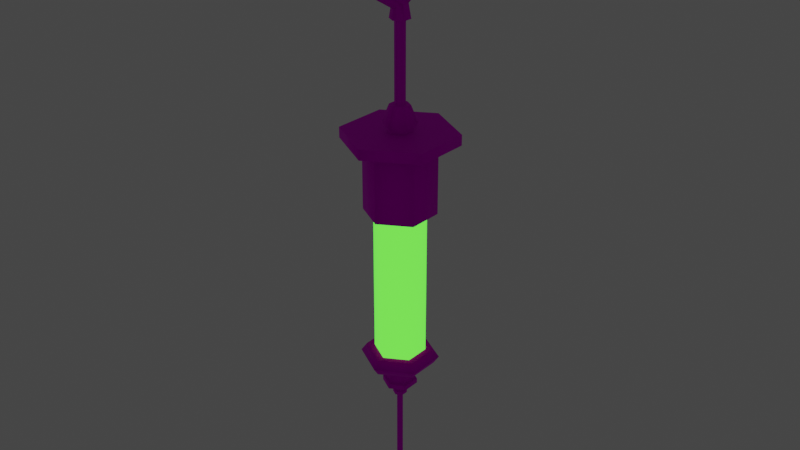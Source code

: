 # Source: syringe.blend  (saved by Blender 4.1.24; exported with 4.5.12 LTS)
import bpy
from mathutils import Matrix  # noqa: F401  (used for matrix-valued properties, if any)

bpy.ops.wm.read_factory_settings(use_empty=True)
scene = bpy.context.scene
scene.name = 'Scene'

# ---- collections
col_collection = bpy.data.collections.new('Collection'); scene.collection.children.link(col_collection)

# ---- images (referenced by path relative to the original .blend; pixels are not part of the script)
import os
ASSET_DIR = os.environ.get("B2B_ASSET_DIR", "")  # directory of the original .blend (textures are referenced by path, not embedded)
HERE = os.path.dirname(os.path.abspath(__file__))  # packed textures are extracted next to this script under _unpacked/

def load_image(name, relpath, width, height, colorspace="sRGB"):
    """Load a texture the original file referenced (path relative to the .blend, or extracted next to this script)."""
    p = next((c for c in (os.path.join(HERE, relpath), os.path.join(ASSET_DIR, relpath)) if relpath and os.path.exists(c)), "")
    if p:
        img = bpy.data.images.load(p, check_existing=True)
        img.name = name
    else:  # same state as the original file: an image datablock whose file is absent (Cycles renders it pink)
        img = bpy.data.images.new(name, width, height)
        img.source = "FILE"
        img.filepath = "//" + (relpath or name)
    img.colorspace_settings.name = colorspace
    return img
img_syringe_uvss_png = load_image('syringe uvss.png', 'syringe uvss.png', 1024, 1024, 'sRGB')

# ---- materials (node trees are filled in below, after node groups)
mat_material_001 = bpy.data.materials.new('Material.001')
mat_material_001.use_transparent_shadow = False
mat_glass = bpy.data.materials.new('glass')
mat_glass.use_transparent_shadow = False

# ---- node groups
ng_auto_smooth = bpy.data.node_groups.new('Auto Smooth', 'GeometryNodeTree')
_s = ng_auto_smooth.interface.new_socket(name='Geometry', in_out='OUTPUT', socket_type='NodeSocketGeometry')
_s = ng_auto_smooth.interface.new_socket(name='Geometry', in_out='INPUT', socket_type='NodeSocketGeometry')
_s = ng_auto_smooth.interface.new_socket(name='Angle', in_out='INPUT', socket_type='NodeSocketFloat')
_s.subtype = 'ANGLE'
_s.min_value = 0.0
_s.max_value = 3.142
ng_auto_smooth.is_modifier = True
_N = ng_auto_smooth.nodes; _L = ng_auto_smooth.links
n0 = _N.new('NodeGroupOutput'); n0.name = 'Group Output'; n0.location = (480, -100)
n1 = _N.new('NodeGroupInput'); n1.name = 'Group Input'; n1.location = (-420, -300)
n2 = _N.new('NodeGroupInput'); n2.name = 'Group Input.001'; n2.location = (-60, -100)
n3 = _N.new('GeometryNodeSetShadeSmooth'); n3.name = 'Set Shade Smooth'; n3.location = (120, -100)
n3.domain = 'EDGE'
n4 = _N.new('GeometryNodeSetShadeSmooth'); n4.name = 'Set Shade Smooth.001'; n4.location = (300, -100)
n5 = _N.new('GeometryNodeInputMeshEdgeAngle'); n5.name = 'Edge Angle'; n5.location = (-420, -220)
n6 = _N.new('GeometryNodeInputEdgeSmooth'); n6.name = 'Is Edge Smooth'; n6.location = (-60, -160)
n7 = _N.new('GeometryNodeInputShadeSmooth'); n7.name = 'Is Face Smooth'; n7.location = (-240, -340)
n8 = _N.new('FunctionNodeBooleanMath'); n8.name = 'Boolean Math'; n8.location = (-60, -220)
n9 = _N.new('FunctionNodeCompare'); n9.name = 'Compare'; n9.location = (-240, -180)
n9.operation = 'LESS_EQUAL'
_L.new(n5.outputs[0], n9.inputs[0])
_L.new(n4.outputs[0], n0.inputs[0])
_L.new(n1.outputs[1], n9.inputs[1])
_L.new(n9.outputs[0], n8.inputs[0])
_L.new(n7.outputs[0], n8.inputs[1])
_L.new(n2.outputs[0], n3.inputs[0])
_L.new(n6.outputs[0], n3.inputs[1])
_L.new(n3.outputs[0], n4.inputs[0])
_L.new(n8.outputs[0], n3.inputs[2])
n0.is_active_output = True

# ---- material node trees
mat_material_001.use_nodes = True; mat_material_001.node_tree.nodes.clear()
_N = mat_material_001.node_tree.nodes; _L = mat_material_001.node_tree.links
n0 = _N.new('ShaderNodeBsdfPrincipled'); n0.name = 'Principled BSDF'; n0.location = (57, 450)
n0.distribution = 'GGX'
n0.subsurface_method = 'RANDOM_WALK_SKIN'
n0.inputs[1].default_value = 0.68
n0.inputs[2].default_value = 0.6709
n0.inputs[3].default_value = 1.45
n0.inputs[13].default_value = 0.0
n0.inputs[24].default_value = 0.01236
n0.inputs[27].default_value = (0.0, 0.0, 0.0, 1.0)
n0.inputs[28].default_value = 1.0
n1 = _N.new('ShaderNodeOutputMaterial'); n1.name = 'Material Output'; n1.location = (524, 357)
n2 = _N.new('ShaderNodeTexImage'); n2.name = 'Image Texture'; n2.location = (-573, 273)
n2.image = img_syringe_uvss_png
n2.interpolation = 'Closest'
n3 = _N.new('ShaderNodeMix'); n3.name = 'Mix'; n3.location = (-312, 225)
n3.data_type = 'RGBA'
n3.inputs[0].default_value = 0.68
n3.inputs[7].default_value = (1.0, 1.0, 1.0, 1.0)
n4 = _N.new('ShaderNodeMix'); n4.name = 'Mix.001'; n4.location = (-217, 3)
n4.data_type = 'RGBA'
n4.inputs[0].default_value = 0.3455
n4.inputs[6].default_value = (1.0, 1.0, 1.0, 1.0)
_L.new(n0.outputs[0], n1.inputs[0])
_L.new(n2.outputs[0], n0.inputs[0])
_L.new(n2.outputs[0], n3.inputs[6])
_L.new(n3.outputs[2], n4.inputs[7])
_L.new(n4.outputs[2], n0.inputs[14])
n1.is_active_output = True
mat_glass.use_nodes = True; mat_glass.node_tree.nodes.clear()
_N = mat_glass.node_tree.nodes; _L = mat_glass.node_tree.links
n0 = _N.new('ShaderNodeOutputMaterial'); n0.name = 'Material Output'; n0.location = (1198, 316)
n1 = _N.new('ShaderNodeBsdfPrincipled'); n1.name = 'Principled BSDF'; n1.location = (869, 337)
n1.distribution = 'GGX'
n1.subsurface_method = 'RANDOM_WALK_SKIN'
n1.inputs[0].default_value = (0.05683, 0.7088, 0.02038, 1.0)
n1.inputs[1].default_value = 0.8618
n1.inputs[2].default_value = 0.4491
n1.inputs[3].default_value = 1.45
n1.inputs[11].default_value = 1.674
n1.inputs[13].default_value = 0.5145
n1.inputs[24].default_value = 0.1491
n1.inputs[27].default_value = (0.08757, 0.8724, 0.04081, 1.0)
n1.inputs[28].default_value = 1.9
_L.new(n1.outputs[0], n0.inputs[0])
n0.is_active_output = True

# ---- world
world_world = bpy.data.worlds.new('World'); scene.world = world_world
world_world.use_nodes = True; world_world.node_tree.nodes.clear()
_N = world_world.node_tree.nodes; _L = world_world.node_tree.links
n0 = _N.new('ShaderNodeOutputWorld'); n0.name = 'World Output'; n0.location = (300, 300)
n1 = _N.new('ShaderNodeBackground'); n1.name = 'Background'; n1.location = (10, 300)
n1.inputs[0].default_value = (0.05088, 0.05088, 0.05088, 1.0)
_L.new(n1.outputs[0], n0.inputs[0])
n0.is_active_output = True
world_world.color = (0.05088, 0.05088, 0.05088)
world_world.use_sun_shadow = False
world_world.sun_shadow_jitter_overblur = 0.0

# ---- lights
light_sun = bpy.data.lights.new('Sun', 'POINT')
light_sun.transmission_factor = 0.0
light_sun.energy = 79.1
light_sun.shadow_soft_size = 0.125
light_sun.shadow_maximum_resolution = 0.006
light_sun.use_absolute_resolution = True

# ---- meshes
me_cylinder = bpy.data.meshes.new('Cylinder')
me_cylinder.from_pydata([(0.0, 0.1399, 2.776), (0.0, 0.1399, 3.602), (0.1212, 0.06996, 2.776), (0.1212, 0.06996, 3.602), (0.1212, -0.06996, 2.776), (0.1212, -0.06996, 3.602), (-1.223e-08, -0.1399, 2.776), (-1.223e-08, -0.1399, 3.602), (-0.1212, -0.06996, 2.776), (-0.1212, -0.06996, 3.602), (-0.1212, 0.06996, 2.776), (-0.1212, 0.06996, 3.602), (0.1681, 0.09705, 3.602), (9.615e-10, 0.1941, 3.602), (0.1681, -0.09705, 3.602), (-1.601e-08, -0.1941, 3.602), (-0.1681, -0.09705, 3.602), (-0.1681, 0.09705, 3.602), (0.1681, 0.09705, 3.926), (9.615e-10, 0.1941, 3.926), (0.1681, -0.09705, 3.926), (-1.601e-08, -0.1941, 3.926), (-0.1681, -0.09705, 3.926), (-0.1681, 0.09705, 3.926), (0.1199, 0.06924, 3.988), (-7.374e-10, 0.1385, 3.988), (0.1199, -0.06924, 3.988), (-1.284e-08, -0.1385, 3.988), (-0.1199, -0.06924, 3.988), (-0.1199, 0.06924, 3.988), (0.2673, 0.1543, 3.988), (7.51e-09, 0.3086, 3.988), (0.2673, -0.1543, 3.988), (-1.947e-08, -0.3086, 3.988), (-0.2673, -0.1543, 3.988), (-0.2673, 0.1543, 3.988), (0.2673, 0.1543, 4.045), (7.51e-09, 0.3086, 4.045), (0.2673, -0.1543, 4.045), (-1.947e-08, -0.3086, 4.045), (-0.2673, -0.1543, 4.045), (-0.2673, 0.1543, 4.045), (0.05548, 0.03203, 4.045), (1.559e-09, 0.06407, 4.045), (0.05548, -0.03203, 4.045), (-4.042e-09, -0.06407, 4.045), (-0.05548, -0.03203, 4.045), (-0.05548, 0.03203, 4.045), (0.07876, 0.04547, 4.094), (2.734e-09, 0.09094, 4.094), (0.07876, -0.04547, 4.094), (-5.216e-09, -0.09094, 4.094), (-0.07876, -0.04547, 4.094), (-0.07876, 0.04547, 4.094), (0.04769, 0.02753, 4.185), (1.656e-09, 0.05507, 4.185), (0.04769, -0.02753, 4.185), (-3.159e-09, -0.05507, 4.185), (-0.04769, -0.02753, 4.185), (-0.04769, 0.02753, 4.185), (2.069e-08, 0.2585, 4.79), (0.03573, 0.2248, 4.809), (2.069e-08, 0.1911, 4.829), (-0.03573, 0.2248, 4.809), (2.069e-08, 0.2585, 5.088), (0.03573, 0.2248, 5.069), (2.935e-08, 0.1911, 5.05), (-0.03573, 0.2248, 5.069), (3.801e-08, -1.001e-07, 5.238), (0.03573, -2.502e-07, 5.199), (3.801e-08, -7.506e-08, 5.16), (-0.03573, -2.502e-07, 5.199), (5.533e-08, -0.2585, 5.088), (0.03573, -0.2248, 5.069), (3.801e-08, -0.1911, 5.05), (-0.03573, -0.2248, 5.069), (3.801e-08, -0.2585, 4.79), (0.03573, -0.2248, 4.809), (3.801e-08, -0.1911, 4.829), (-0.03573, -0.2248, 4.809), (2.935e-08, -2.585e-07, 4.719), (0.02491, 0.01438, 4.185), (8.646e-10, 0.02876, 4.185), (0.02491, -0.01438, 4.185), (-1.65e-09, -0.02876, 4.185), (-0.02491, -0.01438, 4.185), (-0.02491, 0.01438, 4.185), (0.02491, 0.01438, 4.615), (8.646e-10, 0.02876, 4.615), (0.02491, -0.01438, 4.615), (-1.65e-09, -0.02876, 4.615), (-0.02491, -0.01438, 4.615), (-0.02491, 0.01438, 4.615), (0.0469, 0.02708, 4.615), (1.628e-09, 0.05415, 4.615), (0.0469, -0.02708, 4.615), (-3.106e-09, -0.05415, 4.615), (-0.0469, -0.02708, 4.615), (-0.0469, 0.02708, 4.615), (0.03573, 0.02063, 4.691), (2.069e-08, 0.04532, 4.667), (0.03573, -0.02063, 4.691), (2.373e-08, -0.04544, 4.667), (-0.03573, -0.02063, 4.691), (-0.03573, 0.02063, 4.691), (5.188e-10, 0.1829, 2.78), (0.1584, 0.09146, 2.78), (0.1584, -0.09146, 2.78), (-1.547e-08, -0.1829, 2.78), (-0.1584, -0.09146, 2.78), (-0.1584, 0.09146, 2.78), (1.754e-09, 0.2149, 2.735), (0.1862, 0.1075, 2.735), (0.1862, -0.1075, 2.735), (-1.704e-08, -0.2149, 2.735), (-0.1862, -0.1075, 2.735), (-0.1862, 0.1075, 2.735), (6.154e-10, 0.186, 2.693), (0.1611, 0.09301, 2.693), (0.1611, -0.09301, 2.693), (-1.565e-08, -0.186, 2.693), (-0.1611, -0.09301, 2.693), (-0.1611, 0.09301, 2.693), (4.423e-10, 0.07775, 2.644), (0.06733, 0.03887, 2.644), (0.06733, -0.03887, 2.644), (-6.354e-09, -0.07775, 2.644), (-0.06733, -0.03887, 2.644), (-0.06733, 0.03887, 2.644), (4.423e-10, 0.07775, 2.577), (0.06733, 0.03887, 2.577), (0.06733, -0.03887, 2.577), (-6.354e-09, -0.07775, 2.577), (-0.06733, -0.03887, 2.577), (-0.06733, 0.03887, 2.577), (5.428e-10, 0.0954, 2.577), (0.08262, 0.0477, 2.577), (0.08262, -0.0477, 2.577), (-7.797e-09, -0.0954, 2.577), (-0.08262, -0.0477, 2.577), (-0.08262, 0.0477, 2.577), (5.428e-10, 0.0954, 2.551), (0.08262, 0.0477, 2.551), (0.08262, -0.0477, 2.551), (-7.797e-09, -0.0954, 2.551), (-0.08262, -0.0477, 2.551), (-0.08262, 0.0477, 2.551), (-1.541e-09, 0.0297, 2.551), (0.02572, 0.01485, 2.551), (0.02572, -0.01485, 2.551), (-4.138e-09, -0.0297, 2.551), (-0.02572, -0.01485, 2.551), (-0.02572, 0.01485, 2.551), (-1.541e-09, 0.0297, 2.498), (0.02572, 0.01485, 2.498), (0.02572, -0.01485, 2.498), (-4.138e-09, -0.0297, 2.498), (-0.02572, -0.01485, 2.498), (-0.02572, 0.01485, 2.498), (-1.832e-09, 0.03908, 2.498), (0.03385, 0.01954, 2.498), (0.03385, -0.01954, 2.498), (-5.249e-09, -0.03908, 2.498), (-0.03385, -0.01954, 2.498), (-0.03385, 0.01954, 2.498), (-1.832e-09, 0.03908, 2.48), (0.03385, 0.01954, 2.48), (0.03385, -0.01954, 2.48), (-5.249e-09, -0.03908, 2.48), (-0.03385, -0.01954, 2.48), (-0.03385, 0.01954, 2.48), (-1.493e-09, 0.01662, 2.48), (0.01439, 0.00831, 2.48), (0.01439, -0.00831, 2.48), (-2.946e-09, -0.01662, 2.48), (-0.01439, -0.00831, 2.48), (-0.01439, 0.00831, 2.48), (-2.946e-09, -0.01662, 1.806), (0.01439, 0.00831, 1.852), (-1.493e-09, 0.01662, 1.867), (-0.01439, -0.00831, 1.822), (-0.01439, 0.00831, 1.852), (0.01439, -0.00831, 1.822)], [], [(0, 1, 3, 2), (2, 3, 5, 4), (4, 5, 7, 6), (6, 7, 9, 8), (5, 3, 12, 14), (8, 9, 11, 10), (10, 11, 1, 0), (13, 17, 23, 19), (11, 9, 16, 17), (3, 1, 13, 12), (7, 5, 14, 15), (1, 11, 17, 13), (9, 7, 15, 16), (16, 15, 21, 22), (14, 12, 18, 20), (17, 16, 22, 23), (15, 14, 20, 21), (12, 13, 19, 18), (23, 22, 28, 29), (21, 20, 26, 27), (18, 19, 25, 24), (19, 23, 29, 25), (22, 21, 27, 28), (20, 18, 24, 26), (25, 29, 35, 31), (28, 27, 33, 34), (26, 24, 30, 32), (29, 28, 34, 35), (27, 26, 32, 33), (24, 25, 31, 30), (35, 34, 40, 41), (33, 32, 38, 39), (30, 31, 37, 36), (31, 35, 41, 37), (34, 33, 39, 40), (32, 30, 36, 38), (36, 37, 43, 42), (37, 41, 47, 43), (40, 39, 45, 46), (38, 36, 42, 44), (41, 40, 46, 47), (39, 38, 44, 45), (46, 45, 51, 52), (44, 42, 48, 50), (47, 46, 52, 53), (45, 44, 50, 51), (42, 43, 49, 48), (43, 47, 53, 49), (51, 50, 56, 57), (48, 49, 55, 54), (49, 53, 59, 55), (52, 51, 57, 58), (50, 48, 54, 56), (53, 52, 58, 59), (60, 64, 65, 61), (61, 65, 66, 62), (62, 66, 67, 63), (63, 67, 64, 60), (64, 68, 69, 65), (65, 69, 70, 66), (66, 70, 71, 67), (67, 71, 68, 64), (68, 72, 73, 69), (69, 73, 74, 70), (70, 74, 75, 71), (71, 75, 72, 68), (72, 76, 77, 73), (73, 77, 78, 74), (74, 78, 79, 75), (75, 79, 76, 72), (77, 76, 102, 101), (99, 61, 62, 80), (80, 62, 63, 104), (60, 61, 99, 100), (58, 57, 84, 85), (56, 54, 81, 83), (59, 58, 85, 86), (57, 56, 83, 84), (54, 55, 82, 81), (55, 59, 86, 82), (82, 86, 92, 88), (85, 84, 90, 91), (83, 81, 87, 89), (86, 85, 91, 92), (84, 83, 89, 90), (81, 82, 88, 87), (91, 90, 96, 97), (89, 87, 93, 95), (92, 91, 97, 98), (90, 89, 95, 96), (87, 88, 94, 93), (88, 92, 98, 94), (95, 101, 102, 96), (98, 104, 100, 94), (96, 102, 103, 97), (93, 99, 101, 95), (97, 103, 104, 98), (94, 100, 99, 93), (2, 4, 107, 106), (8, 10, 110, 109), (0, 2, 106, 105), (4, 6, 108, 107), (10, 0, 105, 110), (6, 8, 109, 108), (108, 109, 115, 114), (106, 107, 113, 112), (109, 110, 116, 115), (107, 108, 114, 113), (105, 106, 112, 111), (110, 105, 111, 116), (113, 114, 120, 119), (111, 112, 118, 117), (116, 111, 117, 122), (114, 115, 121, 120), (112, 113, 119, 118), (115, 116, 122, 121), (118, 119, 125, 124), (121, 122, 128, 127), (119, 120, 126, 125), (117, 118, 124, 123), (122, 117, 123, 128), (120, 121, 127, 126), (128, 123, 129, 134), (126, 127, 133, 132), (124, 125, 131, 130), (127, 128, 134, 133), (125, 126, 132, 131), (123, 124, 130, 129), (133, 134, 140, 139), (131, 132, 138, 137), (129, 130, 136, 135), (134, 129, 135, 140), (132, 133, 139, 138), (130, 131, 137, 136), (140, 135, 141, 146), (138, 139, 145, 144), (136, 137, 143, 142), (139, 140, 146, 145), (137, 138, 144, 143), (135, 136, 142, 141), (145, 146, 152, 151), (143, 144, 150, 149), (141, 142, 148, 147), (146, 141, 147, 152), (144, 145, 151, 150), (142, 143, 149, 148), (150, 151, 157, 156), (148, 149, 155, 154), (151, 152, 158, 157), (149, 150, 156, 155), (147, 148, 154, 153), (152, 147, 153, 158), (157, 158, 164, 163), (155, 156, 162, 161), (153, 154, 160, 159), (158, 153, 159, 164), (156, 157, 163, 162), (154, 155, 161, 160), (164, 159, 165, 170), (162, 163, 169, 168), (160, 161, 167, 166), (163, 164, 170, 169), (161, 162, 168, 167), (159, 160, 166, 165), (169, 170, 176, 175), (167, 168, 174, 173), (165, 166, 172, 171), (170, 165, 171, 176), (168, 169, 175, 174), (166, 167, 173, 172), (174, 175, 180, 177), (172, 173, 182, 178), (175, 176, 181, 180), (173, 174, 177, 182), (171, 172, 178, 179), (176, 171, 179, 181), (179, 177, 180, 181), (178, 182, 177, 179), (63, 60, 100, 104), (78, 80, 103, 79), (77, 101, 80, 78), (76, 79, 103, 102), (99, 80, 101), (104, 103, 80)])
me_cylinder.polygons.foreach_set('use_smooth', [True] * 184)
me_cylinder.polygons.foreach_set('material_index', [1, 1, 1, 1, 0, 1, 1, 0, 0, 0, 0, 0, 0, 0, 0, 0, 0, 0, 0, 0, 0, 0, 0, 0, 0, 0, 0, 0, 0, 0, 0, 0, 0, 0, 0, 0, 0, 0, 0, 0, 0, 0, 0, 0, 0, 0, 0, 0, 0, 0, 0, 0, 0, 0, 0, 0, 0, 0, 0, 0, 0, 0, 0, 0, 0, 0, 0, 0, 0, 0, 0, 0, 0, 0, 0, 0, 0, 0, 0, 0, 0, 0, 0, 0, 0, 0, 0, 0, 0, 0, 0, 0, 0, 0, 0, 0, 0, 0, 0, 0, 0, 0, 0, 0, 0, 0, 0, 0, 0, 0, 0, 0, 0, 0, 0, 0, 0, 0, 0, 0, 0, 0, 0, 0, 0, 0, 0, 0, 0, 0, 0, 0, 0, 0, 0, 0, 0, 0, 0, 0, 0, 0, 0, 0, 0, 0, 0, 0, 0, 0, 0, 0, 0, 0, 0, 0, 0, 0, 0, 0, 0, 0, 0, 0, 0, 0, 0, 0, 0, 0, 0, 0, 0, 0, 0, 0, 0, 0, 0, 0, 0, 0, 0, 0])
_k = set([(0, 2), (0, 10), (1, 3), (1, 11), (2, 4), (3, 5), (4, 6), (5, 7), (6, 8), (7, 9), (8, 10), (9, 11), (12, 13), (12, 14), (13, 17), (14, 15), (15, 16), (16, 17), (24, 25), (24, 26), (25, 29), (26, 27), (27, 28), (28, 29), (30, 31), (30, 32), (31, 35), (32, 33), (33, 34), (34, 35), (36, 37), (36, 38), (37, 41), (38, 39), (39, 40), (40, 41), (42, 43), (42, 44), (43, 47), (44, 45), (45, 46), (46, 47), (54, 55), (54, 56), (55, 59), (56, 57), (57, 58), (58, 59), (81, 82), (81, 83), (82, 86), (83, 84), (84, 85), (85, 86), (87, 88), (87, 89), (88, 92), (89, 90), (90, 91), (91, 92), (93, 94), (93, 95), (94, 98), (95, 96), (96, 97), (97, 98), (99, 100), (100, 104), (101, 102), (102, 103), (123, 124), (123, 128), (124, 125), (125, 126), (126, 127), (127, 128), (129, 130), (129, 134), (130, 131), (131, 132), (132, 133), (133, 134), (135, 136), (135, 140), (136, 137), (137, 138), (138, 139), (139, 140), (141, 142), (141, 146), (142, 143), (143, 144), (144, 145), (145, 146), (147, 148), (147, 152), (148, 149), (149, 150), (150, 151), (151, 152), (153, 154), (153, 158), (154, 155), (155, 156), (156, 157), (157, 158), (159, 160), (159, 164), (160, 161), (161, 162), (162, 163), (163, 164), (165, 166), (165, 170), (166, 167), (167, 168), (168, 169), (169, 170), (171, 172), (171, 176), (172, 173), (173, 174), (174, 175), (175, 176), (177, 180), (177, 182), (178, 179), (178, 182), (179, 181), (180, 181)])
me_cylinder.attributes.new('sharp_edge', 'BOOLEAN', 'EDGE').data.foreach_set('value', [ (min(e.vertices), max(e.vertices)) in _k for e in me_cylinder.edges])
_uv = me_cylinder.uv_layers.new(name='UVMap')
_uv.uv.foreach_set('vector', [0.6054, 0.3287, 0.3015, 0.3287, 0.3015, 0.2772, 0.6054, 0.2772, 0.6054, 0.2772, 0.3015, 0.2772, 0.3015, 0.2256, 0.6054, 0.2256, 0.6054, 0.2256, 0.3015, 0.2256, 0.3015, 0.1741, 0.6054, 0.1741, 0.6054, 0.1741, 0.3015, 0.1741, 0.3015, 0.1226, 0.6054, 0.1226, 0.1916, 0.86, 0.1916, 0.9115, 0.1744, 0.9215, 0.1744, 0.85, 0.6054, 0.1226, 0.3015, 0.1226, 0.3015, 0.07107, 0.6054, 0.07107, 0.6054, 0.3802, 0.3015, 0.3802, 0.3015, 0.3287, 0.6054, 0.3287, 0.6965, 0.6241, 0.6965, 0.5572, 0.8119, 0.5572, 0.8119, 0.6241, 0.2809, 0.9115, 0.2809, 0.86, 0.2981, 0.85, 0.2981, 0.9215, 0.1916, 0.9115, 0.2363, 0.9373, 0.2363, 0.9572, 0.1744, 0.9215, 0.2363, 0.8342, 0.1916, 0.86, 0.1744, 0.85, 0.2363, 0.8143, 0.2363, 0.9373, 0.2809, 0.9115, 0.2981, 0.9215, 0.2363, 0.9572, 0.2809, 0.86, 0.2363, 0.8342, 0.2363, 0.8143, 0.2981, 0.85, 0.6965, 0.8943, 0.6965, 0.8274, 0.8119, 0.8274, 0.8119, 0.8943, 0.6965, 0.7605, 0.6965, 0.691, 0.8119, 0.691, 0.8119, 0.7605, 0.6965, 0.9638, 0.6965, 0.8943, 0.8119, 0.8943, 0.8119, 0.9638, 0.6965, 0.8274, 0.6965, 0.7605, 0.8119, 0.7605, 0.8119, 0.8274, 0.6965, 0.691, 0.6965, 0.6241, 0.8119, 0.6241, 0.8119, 0.691, 0.8119, 0.9638, 0.8119, 0.8943, 0.8417, 0.8943, 0.8417, 0.9638, 0.8119, 0.8274, 0.8119, 0.7605, 0.8417, 0.7605, 0.8417, 0.8274, 0.8119, 0.691, 0.8119, 0.6241, 0.8417, 0.6241, 0.8417, 0.691, 0.8119, 0.6241, 0.8119, 0.5572, 0.8417, 0.5572, 0.8417, 0.6241, 0.8119, 0.8943, 0.8119, 0.8274, 0.8417, 0.8274, 0.8417, 0.8943, 0.8119, 0.7605, 0.8119, 0.691, 0.8417, 0.691, 0.8417, 0.7605, 0.5191, 0.8346, 0.5632, 0.8091, 0.6175, 0.8404, 0.5191, 0.8972, 0.5632, 0.7581, 0.5191, 0.7326, 0.5191, 0.67, 0.6175, 0.7268, 0.4749, 0.7581, 0.4749, 0.8091, 0.4207, 0.8404, 0.4207, 0.7268, 0.5632, 0.8091, 0.5632, 0.7581, 0.6175, 0.7268, 0.6175, 0.8404, 0.5191, 0.7326, 0.4749, 0.7581, 0.4207, 0.7268, 0.5191, 0.67, 0.4749, 0.8091, 0.5191, 0.8346, 0.5191, 0.8972, 0.4207, 0.8404, 0.651, 0.9671, 0.651, 0.8535, 0.6719, 0.8535, 0.6719, 0.9671, 0.651, 0.7398, 0.651, 0.6262, 0.6719, 0.6262, 0.6719, 0.7398, 0.651, 0.5126, 0.651, 0.399, 0.6719, 0.399, 0.6719, 0.5126, 0.651, 0.399, 0.651, 0.2853, 0.6719, 0.2853, 0.6719, 0.399, 0.651, 0.8535, 0.651, 0.7398, 0.6719, 0.7398, 0.6719, 0.8535, 0.651, 0.6262, 0.651, 0.5126, 0.6719, 0.5126, 0.6719, 0.6262, 0.6175, 0.4674, 0.6175, 0.581, 0.5395, 0.536, 0.5395, 0.5124, 0.6175, 0.581, 0.5191, 0.6378, 0.5191, 0.5478, 0.5395, 0.536, 0.4207, 0.581, 0.4207, 0.4674, 0.4986, 0.5124, 0.4986, 0.536, 0.5191, 0.4106, 0.6175, 0.4674, 0.5395, 0.5124, 0.5191, 0.5006, 0.5191, 0.6378, 0.4207, 0.581, 0.4986, 0.536, 0.5191, 0.5478, 0.4207, 0.4674, 0.5191, 0.4106, 0.5191, 0.5006, 0.4986, 0.5124, 0.2512, 0.6335, 0.2512, 0.6607, 0.2297, 0.6607, 0.2297, 0.6335, 0.2512, 0.6879, 0.2512, 0.7151, 0.2297, 0.7151, 0.2297, 0.6879, 0.2512, 0.6063, 0.2512, 0.6335, 0.2297, 0.6335, 0.2297, 0.6063, 0.2512, 0.6607, 0.2512, 0.6879, 0.2297, 0.6879, 0.2297, 0.6607, 0.2512, 0.7151, 0.2512, 0.7423, 0.2297, 0.7423, 0.2297, 0.7151, 0.2512, 0.7423, 0.2512, 0.7695, 0.2297, 0.7695, 0.2297, 0.7423, 0.2297, 0.6607, 0.2297, 0.6879, 0.1924, 0.6879, 0.1924, 0.6607, 0.2297, 0.7151, 0.2297, 0.7423, 0.1924, 0.7423, 0.1924, 0.7151, 0.2297, 0.7423, 0.2297, 0.7695, 0.1924, 0.7695, 0.1924, 0.7423, 0.2297, 0.6335, 0.2297, 0.6607, 0.1924, 0.6607, 0.1924, 0.6335, 0.2297, 0.6879, 0.2297, 0.7151, 0.1924, 0.7151, 0.1924, 0.6879, 0.2297, 0.6063, 0.2297, 0.6335, 0.1924, 0.6335, 0.1924, 0.6063, 0.9167, 0.4965, 0.9167, 0.5888, 0.8965, 0.5888, 0.8965, 0.4965, 0.8965, 0.4965, 0.8965, 0.5888, 0.8763, 0.5888, 0.8763, 0.4965, 0.9571, 0.4965, 0.9571, 0.5888, 0.9369, 0.5888, 0.9369, 0.4965, 0.9369, 0.4965, 0.9369, 0.5888, 0.9167, 0.5888, 0.9167, 0.4965, 0.9167, 0.5888, 0.9167, 0.681, 0.8965, 0.681, 0.8965, 0.5888, 0.8965, 0.5888, 0.8965, 0.681, 0.8763, 0.681, 0.8763, 0.5888, 0.9571, 0.5888, 0.9571, 0.681, 0.9369, 0.681, 0.9369, 0.5888, 0.9369, 0.5888, 0.9369, 0.681, 0.9167, 0.681, 0.9167, 0.5888, 0.9167, 0.681, 0.9167, 0.7732, 0.8965, 0.7732, 0.8965, 0.681, 0.8965, 0.681, 0.8965, 0.7732, 0.8763, 0.7732, 0.8763, 0.681, 0.9571, 0.681, 0.9571, 0.7732, 0.9369, 0.7732, 0.9369, 0.681, 0.9369, 0.681, 0.9369, 0.7732, 0.9167, 0.7732, 0.9167, 0.681, 0.9167, 0.7732, 0.9167, 0.8654, 0.8965, 0.8654, 0.8965, 0.7732, 0.8965, 0.7732, 0.8965, 0.8654, 0.8763, 0.8654, 0.8763, 0.7732, 0.9571, 0.7732, 0.9571, 0.8654, 0.9369, 0.8654, 0.9369, 0.7732, 0.9369, 0.7732, 0.9369, 0.8654, 0.9167, 0.8654, 0.9167, 0.7732, 0.8965, 0.8654, 0.9167, 0.8654, 0.9167, 0.9577, 0.8965, 0.9577, 0.8965, 0.4043, 0.8965, 0.4965, 0.8763, 0.4965, 0.8763, 0.4043, 0.9571, 0.4043, 0.9571, 0.4965, 0.9369, 0.4965, 0.9369, 0.4043, 0.9167, 0.4965, 0.8965, 0.4965, 0.8965, 0.4043, 0.9167, 0.4043, 0.7416, 0.2598, 0.7416, 0.2395, 0.7499, 0.2444, 0.7499, 0.2549, 0.7591, 0.2294, 0.7767, 0.2395, 0.7683, 0.2444, 0.7591, 0.2391, 0.7591, 0.2699, 0.7416, 0.2598, 0.7499, 0.2549, 0.7591, 0.2602, 0.7416, 0.2395, 0.7591, 0.2294, 0.7591, 0.2391, 0.7499, 0.2444, 0.7767, 0.2395, 0.7767, 0.2598, 0.7683, 0.2549, 0.7683, 0.2444, 0.7767, 0.2598, 0.7591, 0.2699, 0.7591, 0.2602, 0.7683, 0.2549, 0.8459, 0.1971, 0.8459, 0.2077, 0.6876, 0.2077, 0.6876, 0.1971, 0.8459, 0.1547, 0.8459, 0.1653, 0.6876, 0.1653, 0.6876, 0.1547, 0.8459, 0.1759, 0.8459, 0.1865, 0.6876, 0.1865, 0.6876, 0.1759, 0.8459, 0.1441, 0.8459, 0.1547, 0.6876, 0.1547, 0.6876, 0.1441, 0.8459, 0.1653, 0.8459, 0.1759, 0.6876, 0.1759, 0.6876, 0.1653, 0.8459, 0.1865, 0.8459, 0.1971, 0.6876, 0.1971, 0.6876, 0.1865, 0.895, 0.3584, 0.895, 0.3478, 0.9031, 0.3432, 0.9031, 0.3631, 0.8858, 0.3425, 0.8766, 0.3478, 0.8685, 0.3432, 0.8858, 0.3332, 0.8858, 0.3637, 0.895, 0.3584, 0.9031, 0.3631, 0.8858, 0.3731, 0.895, 0.3478, 0.8858, 0.3425, 0.8858, 0.3332, 0.9031, 0.3432, 0.8766, 0.3478, 0.8766, 0.3584, 0.8685, 0.3631, 0.8685, 0.3432, 0.8766, 0.3584, 0.8858, 0.3637, 0.8858, 0.3731, 0.8685, 0.3631, 0.9193, 0.3248, 0.9479, 0.3248, 0.9401, 0.3415, 0.921, 0.3447, 0.934, 0.2674, 0.959, 0.2811, 0.9442, 0.292, 0.9259, 0.2857, 0.921, 0.3447, 0.9401, 0.3415, 0.9529, 0.3547, 0.9259, 0.364, 0.921, 0.305, 0.9492, 0.3097, 0.9479, 0.3248, 0.9193, 0.3248, 0.9259, 0.364, 0.9529, 0.3547, 0.959, 0.3686, 0.9339, 0.3823, 0.9259, 0.2857, 0.9442, 0.292, 0.9492, 0.3097, 0.921, 0.305, 0.3926, 0.6251, 0.3926, 0.6743, 0.3789, 0.6743, 0.3789, 0.6251, 0.3926, 0.7691, 0.3926, 0.8184, 0.3789, 0.8184, 0.3789, 0.7691, 0.3926, 0.5777, 0.3926, 0.6251, 0.3789, 0.6251, 0.3789, 0.5777, 0.3926, 0.6743, 0.3926, 0.7217, 0.3789, 0.7217, 0.3789, 0.6743, 0.3926, 0.5303, 0.3926, 0.5777, 0.3789, 0.5777, 0.3789, 0.5303, 0.3926, 0.7217, 0.3926, 0.7691, 0.3789, 0.7691, 0.3789, 0.7217, 0.3789, 0.7217, 0.3789, 0.7691, 0.3614, 0.7691, 0.3614, 0.7217, 0.3789, 0.6251, 0.3789, 0.6743, 0.3614, 0.6743, 0.3614, 0.6251, 0.3789, 0.7691, 0.3789, 0.8184, 0.3614, 0.8184, 0.3614, 0.7691, 0.3789, 0.6743, 0.3789, 0.7217, 0.3614, 0.7217, 0.3614, 0.6743, 0.3789, 0.5777, 0.3789, 0.6251, 0.3614, 0.6251, 0.3614, 0.5777, 0.3789, 0.5303, 0.3789, 0.5777, 0.3614, 0.5777, 0.3614, 0.5303, 0.3614, 0.6743, 0.3614, 0.7217, 0.3451, 0.7217, 0.3451, 0.6743, 0.3614, 0.5777, 0.3614, 0.6251, 0.3451, 0.6251, 0.3451, 0.5777, 0.3614, 0.5303, 0.3614, 0.5777, 0.3451, 0.5777, 0.3451, 0.5303, 0.3614, 0.7217, 0.3614, 0.7691, 0.3451, 0.7691, 0.3451, 0.7217, 0.3614, 0.6251, 0.3614, 0.6743, 0.3451, 0.6743, 0.3451, 0.6251, 0.3614, 0.7691, 0.3614, 0.8184, 0.3451, 0.8184, 0.3451, 0.7691, 0.3451, 0.6251, 0.3451, 0.6743, 0.3073, 0.6743, 0.3073, 0.6251, 0.3451, 0.7691, 0.3451, 0.8184, 0.3073, 0.8184, 0.3073, 0.7691, 0.3451, 0.6743, 0.3451, 0.7217, 0.3073, 0.7217, 0.3073, 0.6743, 0.3451, 0.5777, 0.3451, 0.6251, 0.3073, 0.6251, 0.3073, 0.5777, 0.3451, 0.5303, 0.3451, 0.5777, 0.3073, 0.5777, 0.3073, 0.5303, 0.3451, 0.7217, 0.3451, 0.7691, 0.3073, 0.7691, 0.3073, 0.7217, 0.8434, 0.35, 0.8434, 0.3786, 0.8186, 0.3786, 0.8186, 0.35, 0.8434, 0.4645, 0.8434, 0.4931, 0.8186, 0.4931, 0.8186, 0.4645, 0.8434, 0.4073, 0.8434, 0.4359, 0.8186, 0.4359, 0.8186, 0.4073, 0.8434, 0.4931, 0.8434, 0.5218, 0.8186, 0.5218, 0.8186, 0.4931, 0.8434, 0.4359, 0.8434, 0.4645, 0.8186, 0.4645, 0.8186, 0.4359, 0.8434, 0.3786, 0.8434, 0.4073, 0.8186, 0.4073, 0.8186, 0.3786, 0.7149, 0.3922, 0.7149, 0.4208, 0.7093, 0.4241, 0.7093, 0.389, 0.7645, 0.3922, 0.7397, 0.3779, 0.7397, 0.3714, 0.7702, 0.389, 0.7397, 0.4351, 0.7645, 0.4208, 0.7702, 0.4241, 0.7397, 0.4416, 0.7149, 0.4208, 0.7397, 0.4351, 0.7397, 0.4416, 0.7093, 0.4241, 0.7397, 0.3779, 0.7149, 0.3922, 0.7093, 0.389, 0.7397, 0.3714, 0.7645, 0.4208, 0.7645, 0.3922, 0.7702, 0.389, 0.7702, 0.4241, 0.7904, 0.5224, 0.7904, 0.4873, 0.7999, 0.4873, 0.7999, 0.5224, 0.7904, 0.3819, 0.7904, 0.3468, 0.7999, 0.3468, 0.7999, 0.3819, 0.7904, 0.4522, 0.7904, 0.4171, 0.7999, 0.4171, 0.7999, 0.4522, 0.7904, 0.3468, 0.7904, 0.3117, 0.7999, 0.3117, 0.7999, 0.3468, 0.7904, 0.4171, 0.7904, 0.3819, 0.7999, 0.3819, 0.7999, 0.4171, 0.7904, 0.4873, 0.7904, 0.4522, 0.7999, 0.4522, 0.7999, 0.4873, 0.7098, 0.4775, 0.7402, 0.46, 0.7402, 0.4841, 0.7307, 0.4896, 0.7402, 0.5302, 0.7098, 0.5126, 0.7307, 0.5005, 0.7402, 0.506, 0.7706, 0.4775, 0.7706, 0.5126, 0.7497, 0.5005, 0.7497, 0.4896, 0.7402, 0.46, 0.7706, 0.4775, 0.7497, 0.4896, 0.7402, 0.4841, 0.7098, 0.5126, 0.7098, 0.4775, 0.7307, 0.4896, 0.7307, 0.5005, 0.7706, 0.5126, 0.7402, 0.5302, 0.7402, 0.506, 0.7497, 0.5005, 0.7113, 0.3071, 0.7113, 0.2962, 0.731, 0.2962, 0.731, 0.3071, 0.7113, 0.329, 0.7113, 0.318, 0.731, 0.318, 0.731, 0.329, 0.7113, 0.2962, 0.7113, 0.2852, 0.731, 0.2852, 0.731, 0.2962, 0.7113, 0.318, 0.7113, 0.3071, 0.731, 0.3071, 0.731, 0.318, 0.7113, 0.3399, 0.7113, 0.329, 0.731, 0.329, 0.731, 0.3399, 0.7113, 0.3509, 0.7113, 0.3399, 0.731, 0.3399, 0.731, 0.3509, 0.76, 0.2883, 0.7506, 0.2937, 0.7476, 0.292, 0.76, 0.2848, 0.7695, 0.3047, 0.7695, 0.2937, 0.7725, 0.292, 0.7725, 0.3064, 0.7506, 0.3047, 0.76, 0.3101, 0.76, 0.3136, 0.7476, 0.3064, 0.7506, 0.2937, 0.7506, 0.3047, 0.7476, 0.3064, 0.7476, 0.292, 0.7695, 0.2937, 0.76, 0.2883, 0.76, 0.2848, 0.7725, 0.292, 0.76, 0.3101, 0.7695, 0.3047, 0.7725, 0.3064, 0.76, 0.3136, 0.8262, 0.3176, 0.8262, 0.3033, 0.8328, 0.3033, 0.8328, 0.3176, 0.8262, 0.2601, 0.8262, 0.2457, 0.8328, 0.2457, 0.8328, 0.2601, 0.8262, 0.2889, 0.8262, 0.2745, 0.8328, 0.2745, 0.8328, 0.2889, 0.8262, 0.2457, 0.8262, 0.2313, 0.8328, 0.2313, 0.8328, 0.2457, 0.8262, 0.2745, 0.8262, 0.2601, 0.8328, 0.2601, 0.8328, 0.2745, 0.8262, 0.3033, 0.8262, 0.2889, 0.8328, 0.2889, 0.8328, 0.3033, 0.7454, 0.3296, 0.7579, 0.3225, 0.7579, 0.3307, 0.7526, 0.3338, 0.7579, 0.3512, 0.7454, 0.344, 0.7526, 0.3399, 0.7579, 0.343, 0.7703, 0.3296, 0.7703, 0.344, 0.7632, 0.3399, 0.7632, 0.3338, 0.7579, 0.3225, 0.7703, 0.3296, 0.7632, 0.3338, 0.7579, 0.3307, 0.7454, 0.344, 0.7454, 0.3296, 0.7526, 0.3338, 0.7526, 0.3399, 0.7703, 0.344, 0.7579, 0.3512, 0.7579, 0.343, 0.7632, 0.3399, 0.6246, 0.9437, 0.6246, 0.9498, 0.3823, 0.9498, 0.3767, 0.9437, 0.6246, 0.9315, 0.6246, 0.9376, 0.3823, 0.9376, 0.3935, 0.9315, 0.6246, 0.9498, 0.6246, 0.956, 0.3935, 0.956, 0.3823, 0.9498, 0.6246, 0.9376, 0.6246, 0.9437, 0.3767, 0.9437, 0.3823, 0.9376, 0.6246, 0.9254, 0.6246, 0.9315, 0.3935, 0.9315, 0.3991, 0.9254, 0.6246, 0.956, 0.6246, 0.9621, 0.3991, 0.9621, 0.3935, 0.956, 0.36, 0.9544, 0.36, 0.9288, 0.3653, 0.9352, 0.3653, 0.948, 0.3547, 0.948, 0.3547, 0.9352, 0.36, 0.9288, 0.36, 0.9544, 0.9369, 0.4965, 0.9167, 0.4965, 0.9167, 0.4043, 0.9369, 0.4043, 0.9571, 0.8654, 0.9571, 0.9577, 0.9369, 0.9577, 0.9369, 0.8654, 0.8965, 0.8654, 0.8965, 0.9577, 0.8763, 0.9577, 0.8763, 0.8654, 0.9167, 0.8654, 0.9369, 0.8654, 0.9369, 0.9577, 0.9167, 0.9577, 0.8901, 0.9731, 0.8767, 0.9577, 0.8972, 0.9575, 0.9433, 0.9732, 0.9369, 0.9577, 0.9571, 0.9577])
me_cylinder.materials.append(mat_material_001)
me_cylinder.materials.append(mat_glass)
me_cylinder.use_remesh_fix_poles = True
me_cylinder.use_remesh_preserve_attributes = False
me_cylinder.update()

# ---- objects
ob_cylinder = bpy.data.objects.new('Cylinder', me_cylinder)
ob_sun = bpy.data.objects.new('Sun', light_sun)

# ---- transforms, parenting, visibility, modifiers, constraints
ob_cylinder.location = (0.0, 0.0, 0.0)
ob_cylinder.scale = (0.3804, 0.3804, 0.3804)
_m = ob_cylinder.modifiers.new('Auto Smooth', 'NODES')
_m.node_group = ng_auto_smooth
_gi = [s.identifier for s in ng_auto_smooth.interface.items_tree if s.item_type == 'SOCKET' and s.in_out == 'INPUT']
_m[_gi[1]] = 3.142  # Angle
ob_sun.location = (-0.03845, 0.3648, 0.8212)
ob_sun.hide_render = True

# ---- collection membership
col_collection.objects.link(ob_cylinder)
col_collection.objects.link(ob_sun)

# ---- scene / render settings (as saved in the file)
scene.frame_start = 0; scene.frame_end = 44; scene.frame_set(0)
scene.render.engine = 'BLENDER_EEVEE_NEXT'
scene.cycles.sampling_pattern = 'TABULATED_SOBOL'
scene.cycles.use_light_tree = False
scene.eevee.ray_tracing_options.trace_max_roughness = 0.0
scene.view_settings.view_transform = 'Filmic'
bpy.context.view_layer.update()

# ---- added for rendering (the .blend has no active camera): camera
cam_auto = bpy.data.cameras.new('AutoCamera')
cam_auto.lens = 50.0
cam_auto.sensor_width = 36.0
cam_auto.clip_end = 1000.0
ob_auto_camera = bpy.data.objects.new('AutoCamera', cam_auto)
scene.collection.objects.link(ob_auto_camera)
ob_auto_camera.location = (1.24131, -1.48957, 2.33275)
ob_auto_camera.rotation_euler = (1.09748, -7.21219e-08, 0.694738)
scene.camera = ob_auto_camera
bpy.context.view_layer.update()
